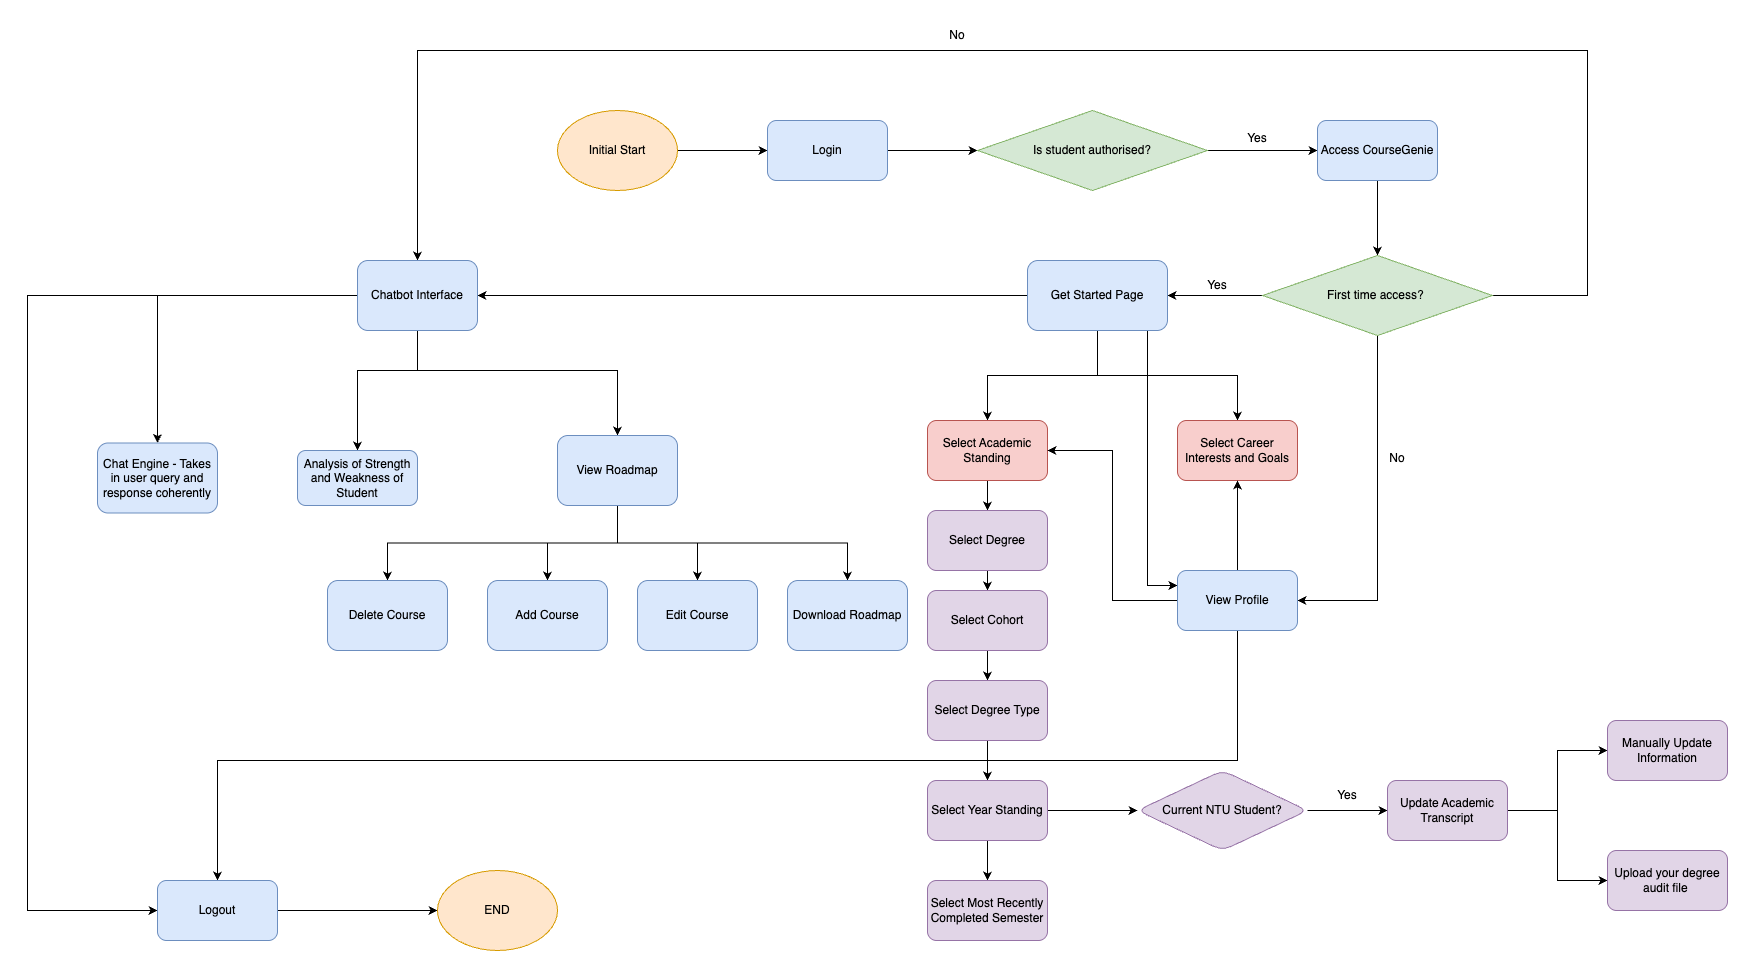

The diagram above was exported from draw.io. Its source (the exported page's mxGraphModel, read from the mxfile embedded in the PNG):
<mxGraphModel dx="3894" dy="1384" grid="1" gridSize="10" guides="1" tooltips="1" connect="1" arrows="1" fold="1" page="1" pageScale="1" pageWidth="850" pageHeight="1100" math="0" shadow="0">
  <root>
    <mxCell id="0" />
    <mxCell id="1" parent="0" />
    <mxCell id="yl0eE4PL9gUQDa7TXtDS-3" style="edgeStyle=orthogonalEdgeStyle;rounded=0;orthogonalLoop=1;jettySize=auto;html=1;exitX=1;exitY=0.5;exitDx=0;exitDy=0;entryX=0;entryY=0.5;entryDx=0;entryDy=0;" parent="1" source="yl0eE4PL9gUQDa7TXtDS-1" target="yl0eE4PL9gUQDa7TXtDS-2" edge="1">
      <mxGeometry relative="1" as="geometry" />
    </mxCell>
    <mxCell id="yl0eE4PL9gUQDa7TXtDS-1" value="Initial Start" style="ellipse;whiteSpace=wrap;html=1;fillColor=#ffe6cc;strokeColor=#d79b00;" parent="1" vertex="1">
      <mxGeometry x="70" y="190" width="120" height="80" as="geometry" />
    </mxCell>
    <mxCell id="yl0eE4PL9gUQDa7TXtDS-5" style="edgeStyle=orthogonalEdgeStyle;rounded=0;orthogonalLoop=1;jettySize=auto;html=1;exitX=1;exitY=0.5;exitDx=0;exitDy=0;entryX=0;entryY=0.5;entryDx=0;entryDy=0;" parent="1" source="yl0eE4PL9gUQDa7TXtDS-2" target="yl0eE4PL9gUQDa7TXtDS-4" edge="1">
      <mxGeometry relative="1" as="geometry" />
    </mxCell>
    <mxCell id="yl0eE4PL9gUQDa7TXtDS-2" value="Login" style="rounded=1;whiteSpace=wrap;html=1;fillColor=#dae8fc;strokeColor=#6c8ebf;" parent="1" vertex="1">
      <mxGeometry x="280" y="200" width="120" height="60" as="geometry" />
    </mxCell>
    <mxCell id="yl0eE4PL9gUQDa7TXtDS-7" value="" style="edgeStyle=orthogonalEdgeStyle;rounded=0;orthogonalLoop=1;jettySize=auto;html=1;" parent="1" source="yl0eE4PL9gUQDa7TXtDS-4" target="yl0eE4PL9gUQDa7TXtDS-6" edge="1">
      <mxGeometry relative="1" as="geometry" />
    </mxCell>
    <mxCell id="yl0eE4PL9gUQDa7TXtDS-4" value="Is student authorised?" style="rhombus;whiteSpace=wrap;html=1;fillColor=#d5e8d4;strokeColor=#82b366;" parent="1" vertex="1">
      <mxGeometry x="490" y="190" width="230" height="80" as="geometry" />
    </mxCell>
    <mxCell id="yl0eE4PL9gUQDa7TXtDS-12" style="edgeStyle=orthogonalEdgeStyle;rounded=0;orthogonalLoop=1;jettySize=auto;html=1;exitX=0.5;exitY=1;exitDx=0;exitDy=0;entryX=0.5;entryY=0;entryDx=0;entryDy=0;" parent="1" source="yl0eE4PL9gUQDa7TXtDS-6" target="yl0eE4PL9gUQDa7TXtDS-11" edge="1">
      <mxGeometry relative="1" as="geometry" />
    </mxCell>
    <mxCell id="yl0eE4PL9gUQDa7TXtDS-6" value="Access CourseGenie" style="rounded=1;whiteSpace=wrap;html=1;fillColor=#dae8fc;strokeColor=#6c8ebf;" parent="1" vertex="1">
      <mxGeometry x="830" y="200" width="120" height="60" as="geometry" />
    </mxCell>
    <mxCell id="yl0eE4PL9gUQDa7TXtDS-8" value="Yes" style="text;html=1;align=center;verticalAlign=middle;whiteSpace=wrap;rounded=0;" parent="1" vertex="1">
      <mxGeometry x="740" y="203" width="60" height="30" as="geometry" />
    </mxCell>
    <mxCell id="yl0eE4PL9gUQDa7TXtDS-17" style="edgeStyle=orthogonalEdgeStyle;rounded=0;orthogonalLoop=1;jettySize=auto;html=1;exitX=0;exitY=0.5;exitDx=0;exitDy=0;entryX=1;entryY=0.5;entryDx=0;entryDy=0;" parent="1" source="yl0eE4PL9gUQDa7TXtDS-11" target="yl0eE4PL9gUQDa7TXtDS-13" edge="1">
      <mxGeometry relative="1" as="geometry" />
    </mxCell>
    <mxCell id="yl0eE4PL9gUQDa7TXtDS-73" style="edgeStyle=orthogonalEdgeStyle;rounded=0;orthogonalLoop=1;jettySize=auto;html=1;entryX=0.5;entryY=0;entryDx=0;entryDy=0;" parent="1" source="yl0eE4PL9gUQDa7TXtDS-11" target="yl0eE4PL9gUQDa7TXtDS-53" edge="1">
      <mxGeometry relative="1" as="geometry">
        <mxPoint x="1130" y="10" as="targetPoint" />
        <Array as="points">
          <mxPoint x="1100" y="375" />
          <mxPoint x="1100" y="130" />
          <mxPoint x="-70" y="130" />
        </Array>
      </mxGeometry>
    </mxCell>
    <mxCell id="yl0eE4PL9gUQDa7TXtDS-78" style="edgeStyle=orthogonalEdgeStyle;rounded=0;orthogonalLoop=1;jettySize=auto;html=1;exitX=0.5;exitY=1;exitDx=0;exitDy=0;entryX=1;entryY=0.5;entryDx=0;entryDy=0;" parent="1" source="yl0eE4PL9gUQDa7TXtDS-11" target="yl0eE4PL9gUQDa7TXtDS-75" edge="1">
      <mxGeometry relative="1" as="geometry" />
    </mxCell>
    <mxCell id="yl0eE4PL9gUQDa7TXtDS-11" value="First time access?&amp;nbsp;" style="rhombus;whiteSpace=wrap;html=1;fillColor=#d5e8d4;strokeColor=#82b366;" parent="1" vertex="1">
      <mxGeometry x="775" y="335" width="230" height="80" as="geometry" />
    </mxCell>
    <mxCell id="yl0eE4PL9gUQDa7TXtDS-22" style="edgeStyle=orthogonalEdgeStyle;rounded=0;orthogonalLoop=1;jettySize=auto;html=1;exitX=0.5;exitY=1;exitDx=0;exitDy=0;entryX=0.5;entryY=0;entryDx=0;entryDy=0;" parent="1" source="yl0eE4PL9gUQDa7TXtDS-13" target="yl0eE4PL9gUQDa7TXtDS-23" edge="1">
      <mxGeometry relative="1" as="geometry">
        <mxPoint x="240" y="500" as="targetPoint" />
      </mxGeometry>
    </mxCell>
    <mxCell id="yl0eE4PL9gUQDa7TXtDS-24" style="edgeStyle=orthogonalEdgeStyle;rounded=0;orthogonalLoop=1;jettySize=auto;html=1;exitX=0.5;exitY=1;exitDx=0;exitDy=0;entryX=0.5;entryY=0;entryDx=0;entryDy=0;" parent="1" source="yl0eE4PL9gUQDa7TXtDS-13" target="yl0eE4PL9gUQDa7TXtDS-25" edge="1">
      <mxGeometry relative="1" as="geometry">
        <mxPoint x="700" y="500" as="targetPoint" />
      </mxGeometry>
    </mxCell>
    <mxCell id="yl0eE4PL9gUQDa7TXtDS-71" style="edgeStyle=orthogonalEdgeStyle;rounded=0;orthogonalLoop=1;jettySize=auto;html=1;entryX=1;entryY=0.5;entryDx=0;entryDy=0;" parent="1" source="yl0eE4PL9gUQDa7TXtDS-13" target="yl0eE4PL9gUQDa7TXtDS-53" edge="1">
      <mxGeometry relative="1" as="geometry" />
    </mxCell>
    <mxCell id="yl0eE4PL9gUQDa7TXtDS-80" style="edgeStyle=orthogonalEdgeStyle;rounded=0;orthogonalLoop=1;jettySize=auto;html=1;entryX=0;entryY=0.25;entryDx=0;entryDy=0;exitX=0.5;exitY=1;exitDx=0;exitDy=0;" parent="1" source="yl0eE4PL9gUQDa7TXtDS-13" target="yl0eE4PL9gUQDa7TXtDS-75" edge="1">
      <mxGeometry relative="1" as="geometry">
        <Array as="points">
          <mxPoint x="660" y="410" />
          <mxPoint x="660" y="665" />
        </Array>
      </mxGeometry>
    </mxCell>
    <mxCell id="yl0eE4PL9gUQDa7TXtDS-13" value="Get Started Page" style="rounded=1;whiteSpace=wrap;html=1;fillColor=#dae8fc;strokeColor=#6c8ebf;" parent="1" vertex="1">
      <mxGeometry x="540" y="340" width="140" height="70" as="geometry" />
    </mxCell>
    <mxCell id="yl0eE4PL9gUQDa7TXtDS-15" value="Yes" style="text;html=1;align=center;verticalAlign=middle;whiteSpace=wrap;rounded=0;" parent="1" vertex="1">
      <mxGeometry x="700" y="350" width="60" height="30" as="geometry" />
    </mxCell>
    <mxCell id="yl0eE4PL9gUQDa7TXtDS-35" value="" style="edgeStyle=orthogonalEdgeStyle;rounded=0;orthogonalLoop=1;jettySize=auto;html=1;" parent="1" source="yl0eE4PL9gUQDa7TXtDS-23" target="yl0eE4PL9gUQDa7TXtDS-34" edge="1">
      <mxGeometry relative="1" as="geometry" />
    </mxCell>
    <mxCell id="yl0eE4PL9gUQDa7TXtDS-23" value="Select Academic Standing" style="rounded=1;whiteSpace=wrap;html=1;fillColor=#f8cecc;strokeColor=#b85450;" parent="1" vertex="1">
      <mxGeometry x="440" y="500" width="120" height="60" as="geometry" />
    </mxCell>
    <mxCell id="yl0eE4PL9gUQDa7TXtDS-25" value="Select Career Interests and Goals" style="rounded=1;whiteSpace=wrap;html=1;fillColor=#f8cecc;strokeColor=#b85450;" parent="1" vertex="1">
      <mxGeometry x="690" y="500" width="120" height="60" as="geometry" />
    </mxCell>
    <mxCell id="yl0eE4PL9gUQDa7TXtDS-37" value="" style="edgeStyle=orthogonalEdgeStyle;rounded=0;orthogonalLoop=1;jettySize=auto;html=1;" parent="1" source="yl0eE4PL9gUQDa7TXtDS-34" target="yl0eE4PL9gUQDa7TXtDS-36" edge="1">
      <mxGeometry relative="1" as="geometry" />
    </mxCell>
    <mxCell id="yl0eE4PL9gUQDa7TXtDS-34" value="Select Degree" style="rounded=1;whiteSpace=wrap;html=1;fillColor=#e1d5e7;strokeColor=#9673a6;" parent="1" vertex="1">
      <mxGeometry x="440" y="590" width="120" height="60" as="geometry" />
    </mxCell>
    <mxCell id="yl0eE4PL9gUQDa7TXtDS-39" value="" style="edgeStyle=orthogonalEdgeStyle;rounded=0;orthogonalLoop=1;jettySize=auto;html=1;" parent="1" source="yl0eE4PL9gUQDa7TXtDS-36" target="yl0eE4PL9gUQDa7TXtDS-38" edge="1">
      <mxGeometry relative="1" as="geometry" />
    </mxCell>
    <mxCell id="yl0eE4PL9gUQDa7TXtDS-36" value="Select Cohort" style="rounded=1;whiteSpace=wrap;html=1;fillColor=#e1d5e7;strokeColor=#9673a6;" parent="1" vertex="1">
      <mxGeometry x="440" y="670" width="120" height="60" as="geometry" />
    </mxCell>
    <mxCell id="yl0eE4PL9gUQDa7TXtDS-41" value="" style="edgeStyle=orthogonalEdgeStyle;rounded=0;orthogonalLoop=1;jettySize=auto;html=1;" parent="1" source="yl0eE4PL9gUQDa7TXtDS-38" target="yl0eE4PL9gUQDa7TXtDS-40" edge="1">
      <mxGeometry relative="1" as="geometry" />
    </mxCell>
    <mxCell id="yl0eE4PL9gUQDa7TXtDS-38" value="Select Degree Type" style="rounded=1;whiteSpace=wrap;html=1;fillColor=#e1d5e7;strokeColor=#9673a6;" parent="1" vertex="1">
      <mxGeometry x="440" y="760" width="120" height="60" as="geometry" />
    </mxCell>
    <mxCell id="yl0eE4PL9gUQDa7TXtDS-43" value="" style="edgeStyle=orthogonalEdgeStyle;rounded=0;orthogonalLoop=1;jettySize=auto;html=1;" parent="1" source="yl0eE4PL9gUQDa7TXtDS-40" target="yl0eE4PL9gUQDa7TXtDS-42" edge="1">
      <mxGeometry relative="1" as="geometry" />
    </mxCell>
    <mxCell id="yl0eE4PL9gUQDa7TXtDS-45" value="" style="edgeStyle=orthogonalEdgeStyle;rounded=0;orthogonalLoop=1;jettySize=auto;html=1;" parent="1" source="yl0eE4PL9gUQDa7TXtDS-40" target="yl0eE4PL9gUQDa7TXtDS-44" edge="1">
      <mxGeometry relative="1" as="geometry" />
    </mxCell>
    <mxCell id="yl0eE4PL9gUQDa7TXtDS-40" value="Select Year Standing" style="rounded=1;whiteSpace=wrap;html=1;fillColor=#e1d5e7;strokeColor=#9673a6;" parent="1" vertex="1">
      <mxGeometry x="440" y="860" width="120" height="60" as="geometry" />
    </mxCell>
    <mxCell id="yl0eE4PL9gUQDa7TXtDS-42" value="Select Most Recently Completed Semester" style="rounded=1;whiteSpace=wrap;html=1;fillColor=#e1d5e7;strokeColor=#9673a6;" parent="1" vertex="1">
      <mxGeometry x="440" y="960" width="120" height="60" as="geometry" />
    </mxCell>
    <mxCell id="yl0eE4PL9gUQDa7TXtDS-47" value="" style="edgeStyle=orthogonalEdgeStyle;rounded=0;orthogonalLoop=1;jettySize=auto;html=1;" parent="1" source="yl0eE4PL9gUQDa7TXtDS-44" target="yl0eE4PL9gUQDa7TXtDS-46" edge="1">
      <mxGeometry relative="1" as="geometry" />
    </mxCell>
    <mxCell id="yl0eE4PL9gUQDa7TXtDS-44" value="Current NTU Student?" style="rhombus;whiteSpace=wrap;html=1;fillColor=#e1d5e7;strokeColor=#9673a6;rounded=1;" parent="1" vertex="1">
      <mxGeometry x="650" y="850" width="170" height="80" as="geometry" />
    </mxCell>
    <mxCell id="yl0eE4PL9gUQDa7TXtDS-50" value="" style="edgeStyle=orthogonalEdgeStyle;rounded=0;orthogonalLoop=1;jettySize=auto;html=1;" parent="1" source="yl0eE4PL9gUQDa7TXtDS-46" target="yl0eE4PL9gUQDa7TXtDS-49" edge="1">
      <mxGeometry relative="1" as="geometry" />
    </mxCell>
    <mxCell id="yl0eE4PL9gUQDa7TXtDS-52" style="edgeStyle=orthogonalEdgeStyle;rounded=0;orthogonalLoop=1;jettySize=auto;html=1;exitX=1;exitY=0.5;exitDx=0;exitDy=0;entryX=0;entryY=0.5;entryDx=0;entryDy=0;" parent="1" source="yl0eE4PL9gUQDa7TXtDS-46" target="yl0eE4PL9gUQDa7TXtDS-51" edge="1">
      <mxGeometry relative="1" as="geometry" />
    </mxCell>
    <mxCell id="yl0eE4PL9gUQDa7TXtDS-46" value="Update Academic Transcript" style="whiteSpace=wrap;html=1;fillColor=#e1d5e7;strokeColor=#9673a6;rounded=1;" parent="1" vertex="1">
      <mxGeometry x="900" y="860" width="120" height="60" as="geometry" />
    </mxCell>
    <mxCell id="yl0eE4PL9gUQDa7TXtDS-48" value="Yes" style="text;html=1;align=center;verticalAlign=middle;whiteSpace=wrap;rounded=0;" parent="1" vertex="1">
      <mxGeometry x="830" y="860" width="60" height="30" as="geometry" />
    </mxCell>
    <mxCell id="yl0eE4PL9gUQDa7TXtDS-49" value="Manually Update Information" style="rounded=1;whiteSpace=wrap;html=1;fillColor=#e1d5e7;strokeColor=#9673a6;" parent="1" vertex="1">
      <mxGeometry x="1120" y="800" width="120" height="60" as="geometry" />
    </mxCell>
    <mxCell id="yl0eE4PL9gUQDa7TXtDS-51" value="Upload your degree audit file&amp;nbsp;" style="rounded=1;whiteSpace=wrap;html=1;fillColor=#e1d5e7;strokeColor=#9673a6;" parent="1" vertex="1">
      <mxGeometry x="1120" y="930" width="120" height="60" as="geometry" />
    </mxCell>
    <mxCell id="yl0eE4PL9gUQDa7TXtDS-58" style="edgeStyle=orthogonalEdgeStyle;rounded=0;orthogonalLoop=1;jettySize=auto;html=1;entryX=0.5;entryY=0;entryDx=0;entryDy=0;" parent="1" source="yl0eE4PL9gUQDa7TXtDS-53" target="yl0eE4PL9gUQDa7TXtDS-56" edge="1">
      <mxGeometry relative="1" as="geometry">
        <Array as="points">
          <mxPoint x="-70" y="450" />
          <mxPoint x="130" y="450" />
        </Array>
      </mxGeometry>
    </mxCell>
    <mxCell id="yl0eE4PL9gUQDa7TXtDS-68" style="edgeStyle=orthogonalEdgeStyle;rounded=0;orthogonalLoop=1;jettySize=auto;html=1;exitX=0.5;exitY=1;exitDx=0;exitDy=0;entryX=0.5;entryY=0;entryDx=0;entryDy=0;" parent="1" source="yl0eE4PL9gUQDa7TXtDS-53" target="yl0eE4PL9gUQDa7TXtDS-57" edge="1">
      <mxGeometry relative="1" as="geometry">
        <mxPoint x="-220" y="490" as="targetPoint" />
        <Array as="points">
          <mxPoint x="-70" y="450" />
          <mxPoint x="-130" y="450" />
        </Array>
      </mxGeometry>
    </mxCell>
    <mxCell id="yl0eE4PL9gUQDa7TXtDS-70" style="edgeStyle=orthogonalEdgeStyle;rounded=0;orthogonalLoop=1;jettySize=auto;html=1;entryX=0.5;entryY=0;entryDx=0;entryDy=0;" parent="1" source="yl0eE4PL9gUQDa7TXtDS-53" target="yl0eE4PL9gUQDa7TXtDS-69" edge="1">
      <mxGeometry relative="1" as="geometry" />
    </mxCell>
    <mxCell id="yl0eE4PL9gUQDa7TXtDS-84" style="edgeStyle=orthogonalEdgeStyle;rounded=0;orthogonalLoop=1;jettySize=auto;html=1;entryX=0;entryY=0.5;entryDx=0;entryDy=0;" parent="1" source="yl0eE4PL9gUQDa7TXtDS-53" target="yl0eE4PL9gUQDa7TXtDS-81" edge="1">
      <mxGeometry relative="1" as="geometry">
        <Array as="points">
          <mxPoint x="-460" y="375" />
          <mxPoint x="-460" y="990" />
        </Array>
      </mxGeometry>
    </mxCell>
    <mxCell id="yl0eE4PL9gUQDa7TXtDS-53" value="Chatbot Interface" style="rounded=1;whiteSpace=wrap;html=1;fillColor=#dae8fc;strokeColor=#6c8ebf;" parent="1" vertex="1">
      <mxGeometry x="-130" y="340" width="120" height="70" as="geometry" />
    </mxCell>
    <mxCell id="yl0eE4PL9gUQDa7TXtDS-60" style="edgeStyle=orthogonalEdgeStyle;rounded=0;orthogonalLoop=1;jettySize=auto;html=1;exitX=0.5;exitY=1;exitDx=0;exitDy=0;entryX=0.5;entryY=0;entryDx=0;entryDy=0;" parent="1" source="yl0eE4PL9gUQDa7TXtDS-56" target="yl0eE4PL9gUQDa7TXtDS-59" edge="1">
      <mxGeometry relative="1" as="geometry" />
    </mxCell>
    <mxCell id="yl0eE4PL9gUQDa7TXtDS-62" style="edgeStyle=orthogonalEdgeStyle;rounded=0;orthogonalLoop=1;jettySize=auto;html=1;exitX=0.5;exitY=1;exitDx=0;exitDy=0;entryX=0.5;entryY=0;entryDx=0;entryDy=0;" parent="1" source="yl0eE4PL9gUQDa7TXtDS-56" target="yl0eE4PL9gUQDa7TXtDS-63" edge="1">
      <mxGeometry relative="1" as="geometry">
        <mxPoint x="-10" y="670" as="targetPoint" />
      </mxGeometry>
    </mxCell>
    <mxCell id="yl0eE4PL9gUQDa7TXtDS-65" style="edgeStyle=orthogonalEdgeStyle;rounded=0;orthogonalLoop=1;jettySize=auto;html=1;exitX=0.5;exitY=1;exitDx=0;exitDy=0;entryX=0.5;entryY=0;entryDx=0;entryDy=0;" parent="1" source="yl0eE4PL9gUQDa7TXtDS-56" target="yl0eE4PL9gUQDa7TXtDS-64" edge="1">
      <mxGeometry relative="1" as="geometry" />
    </mxCell>
    <mxCell id="yl0eE4PL9gUQDa7TXtDS-67" style="edgeStyle=orthogonalEdgeStyle;rounded=0;orthogonalLoop=1;jettySize=auto;html=1;entryX=0.5;entryY=0;entryDx=0;entryDy=0;exitX=0.5;exitY=1;exitDx=0;exitDy=0;" parent="1" source="yl0eE4PL9gUQDa7TXtDS-56" target="yl0eE4PL9gUQDa7TXtDS-66" edge="1">
      <mxGeometry relative="1" as="geometry" />
    </mxCell>
    <mxCell id="yl0eE4PL9gUQDa7TXtDS-56" value="View Roadmap" style="rounded=1;whiteSpace=wrap;html=1;fillColor=#dae8fc;strokeColor=#6c8ebf;" parent="1" vertex="1">
      <mxGeometry x="70" y="515" width="120" height="70" as="geometry" />
    </mxCell>
    <mxCell id="yl0eE4PL9gUQDa7TXtDS-57" value="Analysis of Strength and Weakness of Student" style="rounded=1;whiteSpace=wrap;html=1;fillColor=#dae8fc;strokeColor=#6c8ebf;" parent="1" vertex="1">
      <mxGeometry x="-190" y="530" width="120" height="55" as="geometry" />
    </mxCell>
    <mxCell id="yl0eE4PL9gUQDa7TXtDS-59" value="Add Course" style="rounded=1;whiteSpace=wrap;html=1;fillColor=#dae8fc;strokeColor=#6c8ebf;" parent="1" vertex="1">
      <mxGeometry y="660" width="120" height="70" as="geometry" />
    </mxCell>
    <mxCell id="yl0eE4PL9gUQDa7TXtDS-63" value="Delete Course" style="rounded=1;whiteSpace=wrap;html=1;fillColor=#dae8fc;strokeColor=#6c8ebf;" parent="1" vertex="1">
      <mxGeometry x="-160" y="660" width="120" height="70" as="geometry" />
    </mxCell>
    <mxCell id="yl0eE4PL9gUQDa7TXtDS-64" value="Edit Course" style="rounded=1;whiteSpace=wrap;html=1;fillColor=#dae8fc;strokeColor=#6c8ebf;" parent="1" vertex="1">
      <mxGeometry x="150" y="660" width="120" height="70" as="geometry" />
    </mxCell>
    <mxCell id="yl0eE4PL9gUQDa7TXtDS-66" value="Download Roadmap" style="rounded=1;whiteSpace=wrap;html=1;fillColor=#dae8fc;strokeColor=#6c8ebf;" parent="1" vertex="1">
      <mxGeometry x="300" y="660" width="120" height="70" as="geometry" />
    </mxCell>
    <mxCell id="yl0eE4PL9gUQDa7TXtDS-69" value="Chat Engine - Takes in user query and response coherently" style="rounded=1;whiteSpace=wrap;html=1;fillColor=#dae8fc;strokeColor=#6c8ebf;" parent="1" vertex="1">
      <mxGeometry x="-390" y="522.5" width="120" height="70" as="geometry" />
    </mxCell>
    <mxCell id="yl0eE4PL9gUQDa7TXtDS-74" value="No" style="text;html=1;align=center;verticalAlign=middle;whiteSpace=wrap;rounded=0;" parent="1" vertex="1">
      <mxGeometry x="440" y="100" width="60" height="30" as="geometry" />
    </mxCell>
    <mxCell id="yl0eE4PL9gUQDa7TXtDS-76" style="edgeStyle=orthogonalEdgeStyle;rounded=0;orthogonalLoop=1;jettySize=auto;html=1;entryX=1;entryY=0.5;entryDx=0;entryDy=0;" parent="1" source="yl0eE4PL9gUQDa7TXtDS-75" target="yl0eE4PL9gUQDa7TXtDS-23" edge="1">
      <mxGeometry relative="1" as="geometry" />
    </mxCell>
    <mxCell id="yl0eE4PL9gUQDa7TXtDS-77" style="edgeStyle=orthogonalEdgeStyle;rounded=0;orthogonalLoop=1;jettySize=auto;html=1;entryX=0.5;entryY=1;entryDx=0;entryDy=0;" parent="1" source="yl0eE4PL9gUQDa7TXtDS-75" target="yl0eE4PL9gUQDa7TXtDS-25" edge="1">
      <mxGeometry relative="1" as="geometry" />
    </mxCell>
    <mxCell id="yl0eE4PL9gUQDa7TXtDS-85" style="edgeStyle=orthogonalEdgeStyle;rounded=0;orthogonalLoop=1;jettySize=auto;html=1;entryX=0.5;entryY=0;entryDx=0;entryDy=0;" parent="1" source="yl0eE4PL9gUQDa7TXtDS-75" target="yl0eE4PL9gUQDa7TXtDS-81" edge="1">
      <mxGeometry relative="1" as="geometry">
        <Array as="points">
          <mxPoint x="750" y="840" />
          <mxPoint x="-270" y="840" />
        </Array>
      </mxGeometry>
    </mxCell>
    <mxCell id="yl0eE4PL9gUQDa7TXtDS-75" value="View Profile" style="rounded=1;whiteSpace=wrap;html=1;fillColor=#dae8fc;strokeColor=#6c8ebf;" parent="1" vertex="1">
      <mxGeometry x="690" y="650" width="120" height="60" as="geometry" />
    </mxCell>
    <mxCell id="yl0eE4PL9gUQDa7TXtDS-79" value="No" style="text;html=1;align=center;verticalAlign=middle;whiteSpace=wrap;rounded=0;" parent="1" vertex="1">
      <mxGeometry x="880" y="522.5" width="60" height="30" as="geometry" />
    </mxCell>
    <mxCell id="yl0eE4PL9gUQDa7TXtDS-83" style="edgeStyle=orthogonalEdgeStyle;rounded=0;orthogonalLoop=1;jettySize=auto;html=1;entryX=0;entryY=0.5;entryDx=0;entryDy=0;" parent="1" source="yl0eE4PL9gUQDa7TXtDS-81" target="yl0eE4PL9gUQDa7TXtDS-82" edge="1">
      <mxGeometry relative="1" as="geometry" />
    </mxCell>
    <mxCell id="yl0eE4PL9gUQDa7TXtDS-81" value="Logout" style="rounded=1;whiteSpace=wrap;html=1;fillColor=#dae8fc;strokeColor=#6c8ebf;" parent="1" vertex="1">
      <mxGeometry x="-330" y="960" width="120" height="60" as="geometry" />
    </mxCell>
    <mxCell id="yl0eE4PL9gUQDa7TXtDS-82" value="END" style="ellipse;whiteSpace=wrap;html=1;fillColor=#ffe6cc;strokeColor=#d79b00;" parent="1" vertex="1">
      <mxGeometry x="-50" y="950" width="120" height="80" as="geometry" />
    </mxCell>
  </root>
</mxGraphModel>